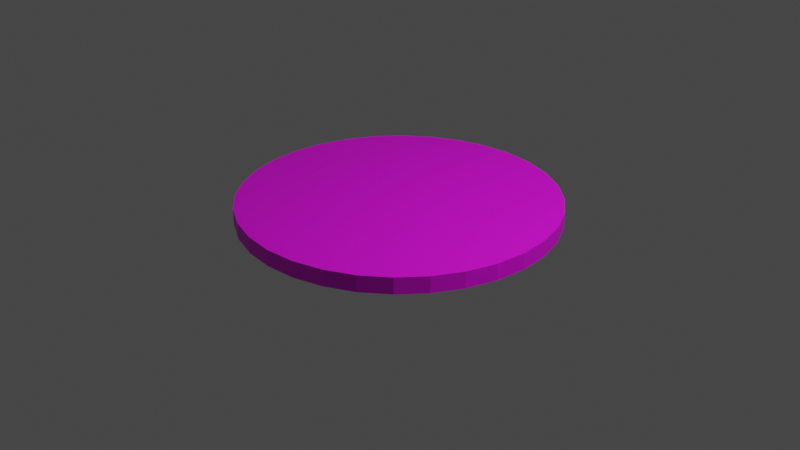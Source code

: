 # Source: Basement_Cvr.blend  (saved by Blender 3.1.7; exported with 4.5.12 LTS)
import bpy
from mathutils import Matrix  # noqa: F401  (used for matrix-valued properties, if any)

bpy.ops.wm.read_factory_settings(use_empty=True)
scene = bpy.context.scene
scene.name = 'Scene'

# ---- collections
col_collection = bpy.data.collections.new('Collection'); scene.collection.children.link(col_collection)

# ---- images (referenced by path relative to the original .blend; pixels are not part of the script)
import os
ASSET_DIR = os.environ.get("B2B_ASSET_DIR", "")  # directory of the original .blend (textures are referenced by path, not embedded)
HERE = os.path.dirname(os.path.abspath(__file__))  # packed textures are extracted next to this script under _unpacked/

def load_image(name, relpath, width, height, colorspace="sRGB"):
    """Load a texture the original file referenced (path relative to the .blend, or extracted next to this script)."""
    p = next((c for c in (os.path.join(HERE, relpath), os.path.join(ASSET_DIR, relpath)) if relpath and os.path.exists(c)), "")
    if p:
        img = bpy.data.images.load(p, check_existing=True)
        img.name = name
    else:  # same state as the original file: an image datablock whose file is absent (Cycles renders it pink)
        img = bpy.data.images.new(name, width, height)
        img.source = "FILE"
        img.filepath = "//" + (relpath or name)
    img.colorspace_settings.name = colorspace
    return img
img_bstexture_png = load_image('BSTexture.png', 'BSTexture.png', 1024, 1024, 'sRGB')

# ---- materials (node trees are filled in below, after node groups)
mat_material_001 = bpy.data.materials.new('Material.001')
mat_material_001.use_transparent_shadow = False

# ---- material node trees
mat_material_001.use_nodes = True; mat_material_001.node_tree.nodes.clear()
_N = mat_material_001.node_tree.nodes; _L = mat_material_001.node_tree.links
n0 = _N.new('ShaderNodeBsdfPrincipled'); n0.name = 'Principled BSDF'; n0.location = (10, 300)
n0.distribution = 'GGX'
n0.subsurface_method = 'RANDOM_WALK_SKIN'
n0.inputs[3].default_value = 1.45
n0.inputs[27].default_value = (0.0, 0.0, 0.0, 1.0)
n0.inputs[28].default_value = 1.0
n1 = _N.new('ShaderNodeOutputMaterial'); n1.name = 'Material Output'; n1.location = (300, 300)
n2 = _N.new('ShaderNodeTexImage'); n2.name = 'Image Texture'; n2.location = (-280, 280)
n2.image = img_bstexture_png
_L.new(n0.outputs[0], n1.inputs[0])
_L.new(n2.outputs[0], n0.inputs[0])
n1.is_active_output = True

# ---- world
world_world = bpy.data.worlds.new('World'); scene.world = world_world
world_world.use_nodes = True; world_world.node_tree.nodes.clear()
_N = world_world.node_tree.nodes; _L = world_world.node_tree.links
n0 = _N.new('ShaderNodeOutputWorld'); n0.name = 'World Output'; n0.location = (300, 300)
n1 = _N.new('ShaderNodeBackground'); n1.name = 'Background'; n1.location = (10, 300)
n1.inputs[0].default_value = (0.05088, 0.05088, 0.05088, 1.0)
_L.new(n1.outputs[0], n0.inputs[0])
n0.is_active_output = True
world_world.color = (0.05088, 0.05088, 0.05088)
world_world.use_sun_shadow = False
world_world.sun_shadow_jitter_overblur = 0.0

# ---- cameras
cam_camera = bpy.data.cameras.new('Camera')
cam_camera.clip_end = 100.0
cam_camera.ortho_scale = 7.314

# ---- lights
light_light = bpy.data.lights.new('Light', 'POINT')
light_light.transmission_factor = 0.0
light_light.energy = 1000.0
light_light.shadow_soft_size = 0.1
light_light.shadow_maximum_resolution = 0.006
light_light.use_absolute_resolution = True

# ---- meshes
me_cylinder = bpy.data.meshes.new('Cylinder')
me_cylinder.from_pydata([(0.0, 1.0, -1.0), (0.0, 1.0, 1.0), (0.1951, 0.9808, -1.0), (0.1951, 0.9808, 1.0), (0.3827, 0.9239, -1.0), (0.3827, 0.9239, 1.0), (0.5556, 0.8315, -1.0), (0.5556, 0.8315, 1.0), (0.7071, 0.7071, -1.0), (0.7071, 0.7071, 1.0), (0.8315, 0.5556, -1.0), (0.8315, 0.5556, 1.0), (0.9239, 0.3827, -1.0), (0.9239, 0.3827, 1.0), (0.9808, 0.1951, -1.0), (0.9808, 0.1951, 1.0), (1.0, -4.371e-08, -1.0), (1.0, -4.371e-08, 1.0), (0.9808, -0.1951, -1.0), (0.9808, -0.1951, 1.0), (0.9239, -0.3827, -1.0), (0.9239, -0.3827, 1.0), (0.8315, -0.5556, -1.0), (0.8315, -0.5556, 1.0), (0.7071, -0.7071, -1.0), (0.7071, -0.7071, 1.0), (0.5556, -0.8315, -1.0), (0.5556, -0.8315, 1.0), (0.3827, -0.9239, -1.0), (0.3827, -0.9239, 1.0), (0.1951, -0.9808, -1.0), (0.1951, -0.9808, 1.0), (-8.742e-08, -1.0, -1.0), (-8.742e-08, -1.0, 1.0), (-0.1951, -0.9808, -1.0), (-0.1951, -0.9808, 1.0), (-0.3827, -0.9239, -1.0), (-0.3827, -0.9239, 1.0), (-0.5556, -0.8315, -1.0), (-0.5556, -0.8315, 1.0), (-0.7071, -0.7071, -1.0), (-0.7071, -0.7071, 1.0), (-0.8315, -0.5556, -1.0), (-0.8315, -0.5556, 1.0), (-0.9239, -0.3827, -1.0), (-0.9239, -0.3827, 1.0), (-0.9808, -0.1951, -1.0), (-0.9808, -0.1951, 1.0), (-1.0, 1.192e-08, -1.0), (-1.0, 1.192e-08, 1.0), (-0.9808, 0.1951, -1.0), (-0.9808, 0.1951, 1.0), (-0.9239, 0.3827, -1.0), (-0.9239, 0.3827, 1.0), (-0.8315, 0.5556, -1.0), (-0.8315, 0.5556, 1.0), (-0.7071, 0.7071, -1.0), (-0.7071, 0.7071, 1.0), (-0.5556, 0.8315, -1.0), (-0.5556, 0.8315, 1.0), (-0.3827, 0.9239, -1.0), (-0.3827, 0.9239, 1.0), (-0.1951, 0.9808, -1.0), (-0.1951, 0.9808, 1.0), (0.2033, -0.4945, -1.0), (0.2916, -0.5336, -1.0), (0.1838, -0.9357, -1.0), (0.07993, -0.918, -1.0), (0.1391, -0.4945, -0.1371), (0.2273, -0.5336, -0.1371), (0.1195, -0.9357, -0.1371), (0.01567, -0.918, -0.1371)], [], [(0, 1, 3, 2), (2, 3, 5, 4), (4, 5, 7, 6), (6, 7, 9, 8), (8, 9, 11, 10), (10, 11, 13, 12), (12, 13, 15, 14), (14, 15, 17, 16), (16, 17, 19, 18), (18, 19, 21, 20), (20, 21, 23, 22), (22, 23, 25, 24), (24, 25, 27, 26), (26, 27, 29, 28), (28, 29, 31, 30), (30, 31, 33, 32), (32, 33, 35, 34), (34, 35, 37, 36), (36, 37, 39, 38), (38, 39, 41, 40), (40, 41, 43, 42), (42, 43, 45, 44), (44, 45, 47, 46), (46, 47, 49, 48), (48, 49, 51, 50), (50, 51, 53, 52), (52, 53, 55, 54), (54, 55, 57, 56), (56, 57, 59, 58), (58, 59, 61, 60), (3, 1, 63, 61, 59, 57, 55, 53, 51, 49, 47, 45, 43, 41, 39, 37, 35, 33, 31, 29, 27, 25, 23, 21, 19, 17, 15, 13, 11, 9, 7, 5), (60, 61, 63, 62), (62, 63, 1, 0), (0, 2, 4, 6, 8, 10, 12, 14, 16, 18, 20, 22, 65, 64, 67, 36, 38, 40, 42, 44, 46, 48, 50, 52, 54, 56, 58, 60, 62), (70, 71, 68, 69), (36, 67, 66, 65, 22, 24, 26, 28, 30, 32, 34), (66, 67, 71, 70), (64, 65, 69, 68), (67, 64, 68, 71), (65, 66, 70, 69)])
_uv = me_cylinder.uv_layers.new(name='UVMap')
_uv.uv.foreach_set('vector', [0.8476, 0.0, 0.8476, 0.4162, 0.8076, 0.4162, 0.8076, 0.0, 0.8076, 0.0, 0.8076, 0.4162, 0.7699, 0.4162, 0.7699, 0.0, 0.7699, 0.0, 0.7699, 0.4162, 0.736, 0.4162, 0.736, 0.0, 0.7071, 0.4162, 0.7071, 0.8324, 0.6783, 0.8324, 0.6783, 0.4162, 0.6783, 0.4162, 0.6783, 0.8324, 0.6443, 0.8324, 0.6443, 0.4162, 0.6443, 0.4162, 0.6443, 0.8324, 0.6066, 0.8324, 0.6066, 0.4162, 0.6066, 0.4162, 0.6066, 0.8324, 0.5666, 0.8324, 0.5666, 0.4162, 0.5666, 0.4162, 0.5666, 0.8324, 0.5258, 0.8324, 0.5258, 0.4162, 0.5258, 0.4162, 0.5258, 0.8324, 0.4858, 0.8324, 0.4858, 0.4162, 0.4858, 0.4162, 0.4858, 0.8324, 0.4481, 0.8324, 0.4481, 0.4162, 0.4481, 0.4162, 0.4481, 0.8324, 0.4142, 0.8324, 0.4142, 0.4162, 1.0, 0.4162, 1.0, 0.8324, 0.9661, 0.8324, 0.9661, 0.4162, 0.9661, 0.4162, 0.9661, 0.8324, 0.9284, 0.8324, 0.9284, 0.4162, 0.9284, 0.4162, 0.9284, 0.8324, 0.8884, 0.8324, 0.8884, 0.4162, 0.8884, 0.4162, 0.8884, 0.8324, 0.8476, 0.8324, 0.8476, 0.4162, 0.8476, 0.4162, 0.8476, 0.8324, 0.8076, 0.8324, 0.8076, 0.4162, 0.8076, 0.4162, 0.8076, 0.8324, 0.7699, 0.8324, 0.7699, 0.4162, 0.7699, 0.4162, 0.7699, 0.8324, 0.736, 0.8324, 0.736, 0.4162, 0.736, 0.4162, 0.736, 0.8324, 0.7071, 0.8324, 0.7071, 0.4162, 0.736, 0.0, 0.736, 0.4162, 0.7071, 0.4162, 0.7071, 0.0, 0.7071, 0.0, 0.7071, 0.4162, 0.6732, 0.4162, 0.6732, 0.0, 0.6732, 0.0, 0.6732, 0.4162, 0.6355, 0.4162, 0.6355, 0.0, 0.6355, 0.0, 0.6355, 0.4162, 0.5955, 0.4162, 0.5955, 0.0, 0.5955, 0.0, 0.5955, 0.4162, 0.5547, 0.4162, 0.5547, 0.0, 0.5547, 0.0, 0.5547, 0.4162, 0.5147, 0.4162, 0.5147, 0.0, 0.5147, 0.0, 0.5147, 0.4162, 0.477, 0.4162, 0.477, 0.0, 0.477, 0.0, 0.477, 0.4162, 0.4431, 0.4162, 0.4431, 0.0, 0.4431, 0.0, 0.4431, 0.4162, 0.4142, 0.4162, 0.4142, 0.0, 1.0, 0.0, 1.0, 0.4162, 0.9661, 0.4162, 0.9661, 0.0, 0.9661, 0.0, 0.9661, 0.4162, 0.9284, 0.4162, 0.9284, 0.0, 0.02357, 0.3052, 0.007959, 0.2675, 0.0, 0.2275, 0.0, 0.1867, 0.007959, 0.1467, 0.02357, 0.109, 0.04624, 0.07508, 0.07508, 0.04624, 0.109, 0.02357, 0.1467, 0.007959, 0.1867, 0.0, 0.2275, 0.0, 0.2675, 0.007959, 0.3052, 0.02357, 0.3391, 0.04624, 0.368, 0.07508, 0.3906, 0.109, 0.4063, 0.1467, 0.4142, 0.1867, 0.4142, 0.2275, 0.4063, 0.2675, 0.3906, 0.3052, 0.368, 0.3391, 0.3391, 0.368, 0.3052, 0.3906, 0.2675, 0.4063, 0.2275, 0.4142, 0.1867, 0.4142, 0.1467, 0.4063, 0.109, 0.3906, 0.07508, 0.368, 0.04624, 0.3391, 0.9284, 0.0, 0.9284, 0.4162, 0.8884, 0.4162, 0.8884, 0.0, 0.8884, 0.0, 0.8884, 0.4162, 0.8476, 0.4162, 0.8476, 0.0, 0.007959, 0.6817, 0.0, 0.6417, 0.0, 0.6009, 0.007959, 0.5609, 0.02357, 0.5232, 0.04624, 0.4893, 0.07508, 0.4604, 0.109, 0.4378, 0.1467, 0.4222, 0.1867, 0.4142, 0.2275, 0.4142, 0.2675, 0.4222, 0.2958, 0.531, 0.2933, 0.551, 0.3851, 0.5499, 0.4142, 0.6417, 0.4063, 0.6817, 0.3906, 0.7194, 0.368, 0.7533, 0.3391, 0.7822, 0.3052, 0.8049, 0.2675, 0.8205, 0.2275, 0.8284, 0.1867, 0.8284, 0.1467, 0.8205, 0.109, 0.8049, 0.07508, 0.7822, 0.04624, 0.7533, 0.02357, 0.7194, 0.3823, 0.5282, 0.3851, 0.5499, 0.2933, 0.551, 0.2958, 0.531, 0.4142, 0.6417, 0.3851, 0.5499, 0.3823, 0.5282, 0.2958, 0.531, 0.2675, 0.4222, 0.3052, 0.4378, 0.3391, 0.4604, 0.368, 0.4893, 0.3906, 0.5232, 0.4063, 0.5609, 0.4142, 0.6009, 0.3823, 0.5282, 0.3851, 0.5499, 0.3851, 0.5499, 0.3823, 0.5282, 0.2933, 0.551, 0.2958, 0.531, 0.2958, 0.531, 0.2933, 0.551, 0.3851, 0.5499, 0.2933, 0.551, 0.2933, 0.551, 0.3851, 0.5499, 0.2958, 0.531, 0.3823, 0.5282, 0.3823, 0.5282, 0.2958, 0.531])
me_cylinder.materials.append(mat_material_001)
me_cylinder.use_remesh_fix_poles = True
me_cylinder.use_remesh_preserve_attributes = False
me_cylinder.update()

# ---- objects
ob_light = bpy.data.objects.new('Light', light_light)
ob_camera = bpy.data.objects.new('Camera', cam_camera)
ob_cylinder = bpy.data.objects.new('Cylinder', me_cylinder)

# ---- transforms, parenting, visibility, modifiers, constraints
ob_light.location = (4.076, 1.005, 5.904)
ob_light.rotation_euler = (0.6503, 0.05522, 1.866)
ob_light.lock_rotations_4d = False
ob_light.empty_display_type = 'ARROWS'
ob_light.color = (0.0, 0.0, 0.0, 0.0)
ob_light.lineart.crease_threshold = 0.0
ob_camera.location = (7.359, -6.926, 4.958)
ob_camera.rotation_euler = (1.109, 0.0, 0.8149)
ob_camera.lock_rotations_4d = False
ob_camera.empty_display_type = 'ARROWS'
ob_camera.color = (0.0, 0.0, 0.0, 0.0)
ob_camera.display_type = 'WIRE'
ob_camera.lineart.crease_threshold = 0.0
ob_cylinder.location = (0.0, 0.0, 0.156)
ob_cylinder.scale = (1.655, 1.655, 0.08574)

# ---- collection membership
col_collection.objects.link(ob_light)
col_collection.objects.link(ob_camera)
col_collection.objects.link(ob_cylinder)

# ---- scene / render settings (as saved in the file)
scene.camera = ob_camera
scene.frame_start = 1; scene.frame_end = 250; scene.frame_set(1)
scene.render.engine = 'BLENDER_EEVEE_NEXT'
scene.cycles.sampling_pattern = 'TABULATED_SOBOL'
scene.cycles.use_light_tree = False
scene.view_settings.view_transform = 'Filmic'
bpy.context.view_layer.update()
